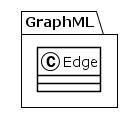

The diagram above was rendered by PlantUML. Its source (embedded in the PNG):
@startuml
!theme plain
package GraphML {
class Edge {
}
}
@enduml